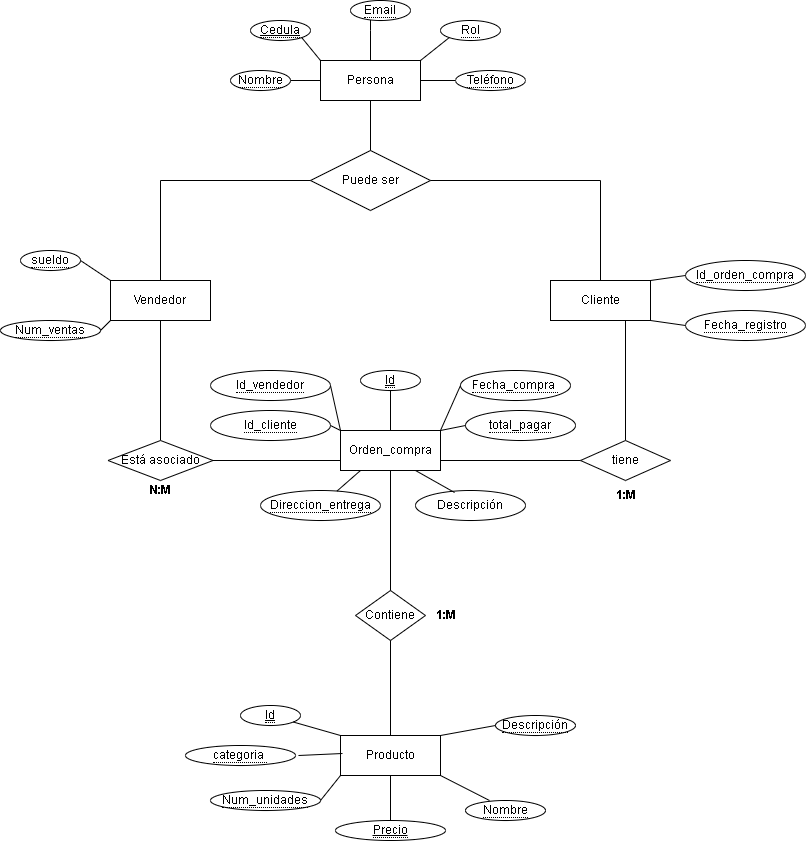

The diagram above was exported from draw.io. Its source (the exported page's mxGraphModel, read from the mxfile embedded in the PNG):
<mxGraphModel dx="1632" dy="1844" grid="1" gridSize="10" guides="1" tooltips="1" connect="0" arrows="1" fold="1" page="1" pageScale="1" pageWidth="850" pageHeight="1100" math="0" shadow="0" extFonts="Permanent Marker^https://fonts.googleapis.com/css?family=Permanent+Marker">
  <root>
    <mxCell id="0" />
    <mxCell id="1" parent="0" />
    <mxCell id="wcKygk_WKPrEuLjn9pDS-1" value="Persona" style="whiteSpace=wrap;html=1;align=center;" parent="1" vertex="1">
      <mxGeometry x="280" y="-60" width="100" height="40" as="geometry" />
    </mxCell>
    <mxCell id="wcKygk_WKPrEuLjn9pDS-3" value="Vendedor" style="whiteSpace=wrap;html=1;align=center;" parent="1" vertex="1">
      <mxGeometry x="70" y="160" width="100" height="40" as="geometry" />
    </mxCell>
    <mxCell id="wcKygk_WKPrEuLjn9pDS-5" value="Producto" style="whiteSpace=wrap;html=1;align=center;" parent="1" vertex="1">
      <mxGeometry x="300" y="615" width="100" height="40" as="geometry" />
    </mxCell>
    <mxCell id="wcKygk_WKPrEuLjn9pDS-7" value="Orden_compra" style="whiteSpace=wrap;html=1;align=center;" parent="1" vertex="1">
      <mxGeometry x="300" y="310" width="100" height="40" as="geometry" />
    </mxCell>
    <mxCell id="wcKygk_WKPrEuLjn9pDS-37" value="Puede ser" style="shape=rhombus;perimeter=rhombusPerimeter;whiteSpace=wrap;html=1;align=center;" parent="1" vertex="1">
      <mxGeometry x="270" y="30" width="120" height="60" as="geometry" />
    </mxCell>
    <mxCell id="wcKygk_WKPrEuLjn9pDS-42" value="Cliente" style="whiteSpace=wrap;html=1;align=center;" parent="1" vertex="1">
      <mxGeometry x="510" y="160" width="100" height="40" as="geometry" />
    </mxCell>
    <mxCell id="wcKygk_WKPrEuLjn9pDS-85" style="edgeStyle=orthogonalEdgeStyle;rounded=0;orthogonalLoop=1;jettySize=auto;html=1;endArrow=none;endFill=0;" parent="1" source="wcKygk_WKPrEuLjn9pDS-71" target="wcKygk_WKPrEuLjn9pDS-1" edge="1">
      <mxGeometry relative="1" as="geometry" />
    </mxCell>
    <mxCell id="wcKygk_WKPrEuLjn9pDS-71" value="&lt;span style=&quot;border-bottom: 1px dotted&quot;&gt;Nombre&lt;/span&gt;" style="ellipse;whiteSpace=wrap;html=1;align=center;rotation=0;" parent="1" vertex="1">
      <mxGeometry x="190" y="-50" width="60" height="20" as="geometry" />
    </mxCell>
    <mxCell id="wcKygk_WKPrEuLjn9pDS-91" style="edgeStyle=orthogonalEdgeStyle;rounded=0;orthogonalLoop=1;jettySize=auto;html=1;endArrow=none;endFill=0;" parent="1" source="wcKygk_WKPrEuLjn9pDS-73" target="wcKygk_WKPrEuLjn9pDS-1" edge="1">
      <mxGeometry relative="1" as="geometry">
        <Array as="points">
          <mxPoint x="330" y="-90" />
          <mxPoint x="330" y="-90" />
        </Array>
      </mxGeometry>
    </mxCell>
    <mxCell id="wcKygk_WKPrEuLjn9pDS-73" value="&lt;span style=&quot;border-bottom: 1px dotted&quot;&gt;Email&lt;/span&gt;" style="ellipse;whiteSpace=wrap;html=1;align=center;rotation=0;" parent="1" vertex="1">
      <mxGeometry x="310" y="-120" width="60" height="20" as="geometry" />
    </mxCell>
    <mxCell id="wcKygk_WKPrEuLjn9pDS-88" style="edgeStyle=orthogonalEdgeStyle;rounded=0;orthogonalLoop=1;jettySize=auto;html=1;entryX=1;entryY=1;entryDx=0;entryDy=0;endArrow=none;endFill=0;exitX=0;exitY=0.5;exitDx=0;exitDy=0;" parent="1" source="wcKygk_WKPrEuLjn9pDS-75" target="wcKygk_WKPrEuLjn9pDS-1" edge="1">
      <mxGeometry relative="1" as="geometry">
        <Array as="points">
          <mxPoint x="380" y="-40" />
        </Array>
      </mxGeometry>
    </mxCell>
    <mxCell id="wcKygk_WKPrEuLjn9pDS-75" value="&lt;span style=&quot;border-bottom: 1px dotted&quot;&gt;Teléfono&lt;br&gt;&lt;/span&gt;" style="ellipse;whiteSpace=wrap;html=1;align=center;rotation=0;" parent="1" vertex="1">
      <mxGeometry x="415" y="-50" width="70" height="20" as="geometry" />
    </mxCell>
    <mxCell id="miYWSdLSkXnFFTQw0LnS-1" value="Contiene" style="rhombus;whiteSpace=wrap;html=1;" parent="1" vertex="1">
      <mxGeometry x="315" y="470" width="70" height="50" as="geometry" />
    </mxCell>
    <mxCell id="miYWSdLSkXnFFTQw0LnS-5" value="&lt;span style=&quot;border-bottom: 1px dotted&quot;&gt;&lt;u&gt;Cedula&lt;/u&gt;&lt;/span&gt;" style="ellipse;whiteSpace=wrap;html=1;align=center;rotation=0;" parent="1" vertex="1">
      <mxGeometry x="210" y="-100" width="60" height="20" as="geometry" />
    </mxCell>
    <mxCell id="miYWSdLSkXnFFTQw0LnS-6" value="&lt;span style=&quot;border-bottom: 1px dotted&quot;&gt;Rol&lt;/span&gt;" style="ellipse;whiteSpace=wrap;html=1;align=center;rotation=0;" parent="1" vertex="1">
      <mxGeometry x="400" y="-100" width="60" height="20" as="geometry" />
    </mxCell>
    <mxCell id="miYWSdLSkXnFFTQw0LnS-9" value="&lt;span style=&quot;border-bottom: 1px dotted&quot;&gt;sueldo&lt;/span&gt;" style="ellipse;whiteSpace=wrap;html=1;align=center;rotation=0;" parent="1" vertex="1">
      <mxGeometry x="-20" y="130" width="60" height="20" as="geometry" />
    </mxCell>
    <mxCell id="miYWSdLSkXnFFTQw0LnS-10" value="&lt;span style=&quot;border-bottom: 1px dotted&quot;&gt;Num_ventas&lt;/span&gt;" style="ellipse;whiteSpace=wrap;html=1;align=center;rotation=0;" parent="1" vertex="1">
      <mxGeometry x="-40" y="200" width="100" height="20" as="geometry" />
    </mxCell>
    <mxCell id="miYWSdLSkXnFFTQw0LnS-11" value="&lt;span style=&quot;border-bottom: 1px dotted&quot;&gt;Id_orden_compra&lt;/span&gt;" style="ellipse;whiteSpace=wrap;html=1;align=center;rotation=0;" parent="1" vertex="1">
      <mxGeometry x="645" y="140" width="120" height="30" as="geometry" />
    </mxCell>
    <mxCell id="miYWSdLSkXnFFTQw0LnS-12" value="&lt;span style=&quot;border-bottom: 1px dotted&quot;&gt;Fecha_registro&lt;/span&gt;" style="ellipse;whiteSpace=wrap;html=1;align=center;rotation=0;" parent="1" vertex="1">
      <mxGeometry x="645" y="190" width="120" height="30" as="geometry" />
    </mxCell>
    <mxCell id="miYWSdLSkXnFFTQw0LnS-13" value="&lt;span style=&quot;border-bottom: 1px dotted&quot;&gt;&lt;u&gt;Id&lt;/u&gt;&lt;/span&gt;" style="ellipse;whiteSpace=wrap;html=1;align=center;rotation=0;" parent="1" vertex="1">
      <mxGeometry x="320" y="250" width="60" height="20" as="geometry" />
    </mxCell>
    <mxCell id="miYWSdLSkXnFFTQw0LnS-14" value="&lt;span style=&quot;border-bottom: 1px dotted&quot;&gt;Fecha_compra&amp;nbsp;&lt;/span&gt;" style="ellipse;whiteSpace=wrap;html=1;align=center;rotation=0;" parent="1" vertex="1">
      <mxGeometry x="420" y="250" width="110" height="30" as="geometry" />
    </mxCell>
    <mxCell id="miYWSdLSkXnFFTQw0LnS-15" value="&lt;span style=&quot;border-bottom: 1px dotted&quot;&gt;total_pagar&lt;/span&gt;" style="ellipse;whiteSpace=wrap;html=1;align=center;rotation=0;" parent="1" vertex="1">
      <mxGeometry x="425" y="290" width="110" height="30" as="geometry" />
    </mxCell>
    <mxCell id="miYWSdLSkXnFFTQw0LnS-16" value="Descripción" style="ellipse;whiteSpace=wrap;html=1;align=center;rotation=0;" parent="1" vertex="1">
      <mxGeometry x="375" y="370" width="110" height="30" as="geometry" />
    </mxCell>
    <mxCell id="miYWSdLSkXnFFTQw0LnS-17" value="&lt;span style=&quot;border-bottom: 1px dotted&quot;&gt;Id_cliente&lt;/span&gt;" style="ellipse;whiteSpace=wrap;html=1;align=center;rotation=0;" parent="1" vertex="1">
      <mxGeometry x="170" y="290" width="120" height="30" as="geometry" />
    </mxCell>
    <mxCell id="miYWSdLSkXnFFTQw0LnS-18" value="&lt;span style=&quot;border-bottom: 1px dotted&quot;&gt;Id_vendedor&lt;/span&gt;" style="ellipse;whiteSpace=wrap;html=1;align=center;rotation=0;" parent="1" vertex="1">
      <mxGeometry x="170" y="250" width="120" height="30" as="geometry" />
    </mxCell>
    <mxCell id="miYWSdLSkXnFFTQw0LnS-19" value="&lt;span style=&quot;border-bottom: 1px dotted&quot;&gt;&lt;u&gt;Id&lt;/u&gt;&lt;/span&gt;" style="ellipse;whiteSpace=wrap;html=1;align=center;rotation=0;" parent="1" vertex="1">
      <mxGeometry x="200" y="585" width="60" height="20" as="geometry" />
    </mxCell>
    <mxCell id="miYWSdLSkXnFFTQw0LnS-20" value="&lt;span style=&quot;border-bottom: 1px dotted&quot;&gt;Num_unidades&lt;/span&gt;" style="ellipse;whiteSpace=wrap;html=1;align=center;rotation=0;" parent="1" vertex="1">
      <mxGeometry x="170" y="670" width="110" height="20" as="geometry" />
    </mxCell>
    <mxCell id="miYWSdLSkXnFFTQw0LnS-21" value="&lt;span style=&quot;border-bottom: 1px dotted&quot;&gt;&lt;u&gt;Precio&lt;/u&gt;&lt;/span&gt;" style="ellipse;whiteSpace=wrap;html=1;align=center;rotation=0;" parent="1" vertex="1">
      <mxGeometry x="295" y="700" width="110" height="20" as="geometry" />
    </mxCell>
    <mxCell id="miYWSdLSkXnFFTQw0LnS-22" value="&lt;span style=&quot;border-bottom: 1px dotted&quot;&gt;Nombre&lt;/span&gt;" style="ellipse;whiteSpace=wrap;html=1;align=center;rotation=0;" parent="1" vertex="1">
      <mxGeometry x="425" y="680" width="80" height="20" as="geometry" />
    </mxCell>
    <mxCell id="miYWSdLSkXnFFTQw0LnS-23" value="&lt;span style=&quot;border-bottom: 1px dotted&quot;&gt;Descripción&lt;/span&gt;" style="ellipse;whiteSpace=wrap;html=1;align=center;rotation=0;" parent="1" vertex="1">
      <mxGeometry x="455" y="595" width="80" height="20" as="geometry" />
    </mxCell>
    <mxCell id="miYWSdLSkXnFFTQw0LnS-24" value="&lt;span style=&quot;border-bottom: 1px dotted&quot;&gt;Direccion_entrega&lt;/span&gt;" style="ellipse;whiteSpace=wrap;html=1;align=center;rotation=0;" parent="1" vertex="1">
      <mxGeometry x="220" y="370" width="120" height="30" as="geometry" />
    </mxCell>
    <mxCell id="miYWSdLSkXnFFTQw0LnS-25" value="" style="endArrow=none;html=1;rounded=0;exitX=1;exitY=0.5;exitDx=0;exitDy=0;entryX=0;entryY=0;entryDx=0;entryDy=0;" parent="1" source="miYWSdLSkXnFFTQw0LnS-18" target="wcKygk_WKPrEuLjn9pDS-7" edge="1">
      <mxGeometry width="50" height="50" relative="1" as="geometry">
        <mxPoint x="310" y="320" as="sourcePoint" />
        <mxPoint x="360" y="270" as="targetPoint" />
      </mxGeometry>
    </mxCell>
    <mxCell id="miYWSdLSkXnFFTQw0LnS-26" value="" style="endArrow=none;html=1;rounded=0;exitX=1;exitY=0.5;exitDx=0;exitDy=0;entryX=0;entryY=0;entryDx=0;entryDy=0;" parent="1" source="miYWSdLSkXnFFTQw0LnS-17" target="wcKygk_WKPrEuLjn9pDS-7" edge="1">
      <mxGeometry width="50" height="50" relative="1" as="geometry">
        <mxPoint x="240" y="360" as="sourcePoint" />
        <mxPoint x="290" y="310" as="targetPoint" />
      </mxGeometry>
    </mxCell>
    <mxCell id="miYWSdLSkXnFFTQw0LnS-27" value="" style="endArrow=none;html=1;rounded=0;" parent="1" source="miYWSdLSkXnFFTQw0LnS-24" edge="1">
      <mxGeometry width="50" height="50" relative="1" as="geometry">
        <mxPoint x="310" y="430" as="sourcePoint" />
        <mxPoint x="320" y="350" as="targetPoint" />
      </mxGeometry>
    </mxCell>
    <mxCell id="miYWSdLSkXnFFTQw0LnS-28" value="" style="endArrow=none;html=1;rounded=0;exitX=0.355;exitY=0.067;exitDx=0;exitDy=0;entryX=0.75;entryY=1;entryDx=0;entryDy=0;exitPerimeter=0;" parent="1" source="miYWSdLSkXnFFTQw0LnS-16" target="wcKygk_WKPrEuLjn9pDS-7" edge="1">
      <mxGeometry width="50" height="50" relative="1" as="geometry">
        <mxPoint x="370" y="430" as="sourcePoint" />
        <mxPoint x="420" y="380" as="targetPoint" />
      </mxGeometry>
    </mxCell>
    <mxCell id="miYWSdLSkXnFFTQw0LnS-29" value="" style="endArrow=none;html=1;rounded=0;exitX=0;exitY=0.5;exitDx=0;exitDy=0;" parent="1" source="miYWSdLSkXnFFTQw0LnS-15" edge="1">
      <mxGeometry width="50" height="50" relative="1" as="geometry">
        <mxPoint x="430" y="305" as="sourcePoint" />
        <mxPoint x="400" y="310" as="targetPoint" />
      </mxGeometry>
    </mxCell>
    <mxCell id="miYWSdLSkXnFFTQw0LnS-30" value="" style="endArrow=none;html=1;rounded=0;exitX=1;exitY=0;exitDx=0;exitDy=0;entryX=0;entryY=0.5;entryDx=0;entryDy=0;" parent="1" source="wcKygk_WKPrEuLjn9pDS-7" target="miYWSdLSkXnFFTQw0LnS-14" edge="1">
      <mxGeometry width="50" height="50" relative="1" as="geometry">
        <mxPoint x="410" y="330" as="sourcePoint" />
        <mxPoint x="460" y="280" as="targetPoint" />
      </mxGeometry>
    </mxCell>
    <mxCell id="miYWSdLSkXnFFTQw0LnS-31" value="" style="endArrow=none;html=1;rounded=0;exitX=0.5;exitY=0;exitDx=0;exitDy=0;entryX=0.5;entryY=1;entryDx=0;entryDy=0;" parent="1" source="wcKygk_WKPrEuLjn9pDS-7" target="miYWSdLSkXnFFTQw0LnS-13" edge="1">
      <mxGeometry width="50" height="50" relative="1" as="geometry">
        <mxPoint x="350" y="310" as="sourcePoint" />
        <mxPoint x="400" y="260" as="targetPoint" />
      </mxGeometry>
    </mxCell>
    <mxCell id="miYWSdLSkXnFFTQw0LnS-32" value="" style="endArrow=none;html=1;rounded=0;entryX=0;entryY=0;entryDx=0;entryDy=0;" parent="1" source="miYWSdLSkXnFFTQw0LnS-19" target="wcKygk_WKPrEuLjn9pDS-5" edge="1">
      <mxGeometry width="50" height="50" relative="1" as="geometry">
        <mxPoint x="50" y="570" as="sourcePoint" />
        <mxPoint x="100" y="520" as="targetPoint" />
      </mxGeometry>
    </mxCell>
    <mxCell id="miYWSdLSkXnFFTQw0LnS-33" value="" style="endArrow=none;html=1;rounded=0;exitX=1;exitY=0.5;exitDx=0;exitDy=0;entryX=0;entryY=1;entryDx=0;entryDy=0;" parent="1" source="miYWSdLSkXnFFTQw0LnS-20" target="wcKygk_WKPrEuLjn9pDS-5" edge="1">
      <mxGeometry width="50" height="50" relative="1" as="geometry">
        <mxPoint x="20" y="680" as="sourcePoint" />
        <mxPoint x="70" y="630" as="targetPoint" />
      </mxGeometry>
    </mxCell>
    <mxCell id="miYWSdLSkXnFFTQw0LnS-34" value="" style="endArrow=none;html=1;rounded=0;exitX=0.5;exitY=0;exitDx=0;exitDy=0;entryX=0.5;entryY=1;entryDx=0;entryDy=0;" parent="1" source="miYWSdLSkXnFFTQw0LnS-21" target="wcKygk_WKPrEuLjn9pDS-5" edge="1">
      <mxGeometry width="50" height="50" relative="1" as="geometry">
        <mxPoint x="80" y="670" as="sourcePoint" />
        <mxPoint x="130" y="620" as="targetPoint" />
      </mxGeometry>
    </mxCell>
    <mxCell id="miYWSdLSkXnFFTQw0LnS-35" value="" style="endArrow=none;html=1;rounded=0;exitX=1;exitY=1;exitDx=0;exitDy=0;entryX=0.3;entryY=0;entryDx=0;entryDy=0;entryPerimeter=0;" parent="1" source="wcKygk_WKPrEuLjn9pDS-5" target="miYWSdLSkXnFFTQw0LnS-22" edge="1">
      <mxGeometry width="50" height="50" relative="1" as="geometry">
        <mxPoint x="140" y="700" as="sourcePoint" />
        <mxPoint x="190" y="650" as="targetPoint" />
      </mxGeometry>
    </mxCell>
    <mxCell id="miYWSdLSkXnFFTQw0LnS-36" value="" style="endArrow=none;html=1;rounded=0;exitX=1;exitY=0;exitDx=0;exitDy=0;entryX=0;entryY=0.5;entryDx=0;entryDy=0;" parent="1" source="wcKygk_WKPrEuLjn9pDS-5" target="miYWSdLSkXnFFTQw0LnS-23" edge="1">
      <mxGeometry width="50" height="50" relative="1" as="geometry">
        <mxPoint x="190" y="620" as="sourcePoint" />
        <mxPoint x="150" y="625" as="targetPoint" />
      </mxGeometry>
    </mxCell>
    <mxCell id="miYWSdLSkXnFFTQw0LnS-37" value="" style="endArrow=none;html=1;rounded=0;exitX=1;exitY=1;exitDx=0;exitDy=0;entryX=0;entryY=0;entryDx=0;entryDy=0;" parent="1" source="miYWSdLSkXnFFTQw0LnS-5" target="wcKygk_WKPrEuLjn9pDS-1" edge="1">
      <mxGeometry width="50" height="50" relative="1" as="geometry">
        <mxPoint x="230" y="-40" as="sourcePoint" />
        <mxPoint x="280" y="-90" as="targetPoint" />
      </mxGeometry>
    </mxCell>
    <mxCell id="miYWSdLSkXnFFTQw0LnS-38" value="" style="endArrow=none;html=1;rounded=0;exitX=1;exitY=0;exitDx=0;exitDy=0;entryX=0;entryY=1;entryDx=0;entryDy=0;" parent="1" source="wcKygk_WKPrEuLjn9pDS-1" target="miYWSdLSkXnFFTQw0LnS-6" edge="1">
      <mxGeometry width="50" height="50" relative="1" as="geometry">
        <mxPoint x="380" y="-40" as="sourcePoint" />
        <mxPoint x="430" y="-90" as="targetPoint" />
      </mxGeometry>
    </mxCell>
    <mxCell id="miYWSdLSkXnFFTQw0LnS-41" value="" style="endArrow=none;html=1;rounded=0;exitX=1;exitY=0.5;exitDx=0;exitDy=0;entryX=0;entryY=0;entryDx=0;entryDy=0;" parent="1" source="miYWSdLSkXnFFTQw0LnS-9" target="wcKygk_WKPrEuLjn9pDS-3" edge="1">
      <mxGeometry width="50" height="50" relative="1" as="geometry">
        <mxPoint x="80" y="180" as="sourcePoint" />
        <mxPoint x="130" y="130" as="targetPoint" />
      </mxGeometry>
    </mxCell>
    <mxCell id="miYWSdLSkXnFFTQw0LnS-42" value="" style="endArrow=none;html=1;rounded=0;exitX=1;exitY=0.5;exitDx=0;exitDy=0;entryX=0;entryY=1;entryDx=0;entryDy=0;" parent="1" source="miYWSdLSkXnFFTQw0LnS-10" target="wcKygk_WKPrEuLjn9pDS-3" edge="1">
      <mxGeometry width="50" height="50" relative="1" as="geometry">
        <mxPoint x="100" y="290" as="sourcePoint" />
        <mxPoint x="150" y="240" as="targetPoint" />
      </mxGeometry>
    </mxCell>
    <mxCell id="miYWSdLSkXnFFTQw0LnS-43" value="" style="endArrow=none;html=1;rounded=0;exitX=1;exitY=0;exitDx=0;exitDy=0;entryX=0;entryY=0.5;entryDx=0;entryDy=0;" parent="1" source="wcKygk_WKPrEuLjn9pDS-42" target="miYWSdLSkXnFFTQw0LnS-11" edge="1">
      <mxGeometry width="50" height="50" relative="1" as="geometry">
        <mxPoint x="580" y="150" as="sourcePoint" />
        <mxPoint x="630" y="100" as="targetPoint" />
      </mxGeometry>
    </mxCell>
    <mxCell id="miYWSdLSkXnFFTQw0LnS-44" value="" style="endArrow=none;html=1;rounded=0;exitX=1;exitY=1;exitDx=0;exitDy=0;entryX=0;entryY=0.5;entryDx=0;entryDy=0;" parent="1" source="wcKygk_WKPrEuLjn9pDS-42" target="miYWSdLSkXnFFTQw0LnS-12" edge="1">
      <mxGeometry width="50" height="50" relative="1" as="geometry">
        <mxPoint x="600" y="290" as="sourcePoint" />
        <mxPoint x="650" y="240" as="targetPoint" />
      </mxGeometry>
    </mxCell>
    <mxCell id="fRVEjDxMoczMU0ceVwJc-2" value="" style="endArrow=none;html=1;rounded=0;entryX=0.75;entryY=1;entryDx=0;entryDy=0;startArrow=none;startFill=0;endFill=0;" parent="1" target="wcKygk_WKPrEuLjn9pDS-42" edge="1">
      <mxGeometry width="50" height="50" relative="1" as="geometry">
        <mxPoint x="585" y="320" as="sourcePoint" />
        <mxPoint x="550" y="220" as="targetPoint" />
      </mxGeometry>
    </mxCell>
    <mxCell id="fRVEjDxMoczMU0ceVwJc-4" value="" style="endArrow=none;html=1;rounded=0;entryX=0.5;entryY=1;entryDx=0;entryDy=0;endFill=0;startArrow=none;startFill=0;" parent="1" source="wcKygk_WKPrEuLjn9pDS-5" target="miYWSdLSkXnFFTQw0LnS-1" edge="1">
      <mxGeometry width="50" height="50" relative="1" as="geometry">
        <mxPoint x="180" y="445" as="sourcePoint" />
        <mxPoint x="230" y="395" as="targetPoint" />
      </mxGeometry>
    </mxCell>
    <mxCell id="gliK2cXnC0KhO7XulMOS-1" value="" style="endArrow=none;html=1;rounded=0;entryX=0.5;entryY=1;entryDx=0;entryDy=0;exitX=0.5;exitY=0;exitDx=0;exitDy=0;" parent="1" source="wcKygk_WKPrEuLjn9pDS-37" target="wcKygk_WKPrEuLjn9pDS-1" edge="1">
      <mxGeometry width="50" height="50" relative="1" as="geometry">
        <mxPoint x="320" y="50" as="sourcePoint" />
        <mxPoint x="370" as="targetPoint" />
      </mxGeometry>
    </mxCell>
    <mxCell id="fRVEjDxMoczMU0ceVwJc-5" value="" style="endArrow=none;html=1;rounded=0;entryX=0.5;entryY=0;entryDx=0;entryDy=0;startArrow=none;startFill=0;" parent="1" source="wcKygk_WKPrEuLjn9pDS-7" target="miYWSdLSkXnFFTQw0LnS-1" edge="1">
      <mxGeometry width="50" height="50" relative="1" as="geometry">
        <mxPoint x="205" y="260" as="sourcePoint" />
        <mxPoint x="150" y="335" as="targetPoint" />
      </mxGeometry>
    </mxCell>
    <mxCell id="gliK2cXnC0KhO7XulMOS-2" value="" style="endArrow=none;html=1;rounded=0;entryX=0;entryY=0.5;entryDx=0;entryDy=0;exitX=0.5;exitY=0;exitDx=0;exitDy=0;" parent="1" source="wcKygk_WKPrEuLjn9pDS-3" target="wcKygk_WKPrEuLjn9pDS-37" edge="1">
      <mxGeometry width="50" height="50" relative="1" as="geometry">
        <mxPoint x="190" y="130" as="sourcePoint" />
        <mxPoint x="240" y="80" as="targetPoint" />
        <Array as="points">
          <mxPoint x="120" y="60" />
        </Array>
      </mxGeometry>
    </mxCell>
    <mxCell id="gliK2cXnC0KhO7XulMOS-3" value="" style="endArrow=none;html=1;rounded=0;exitX=1;exitY=0.5;exitDx=0;exitDy=0;entryX=0.5;entryY=0;entryDx=0;entryDy=0;" parent="1" source="wcKygk_WKPrEuLjn9pDS-37" target="wcKygk_WKPrEuLjn9pDS-42" edge="1">
      <mxGeometry width="50" height="50" relative="1" as="geometry">
        <mxPoint x="360" y="160" as="sourcePoint" />
        <mxPoint x="410" y="110" as="targetPoint" />
        <Array as="points">
          <mxPoint x="560" y="60" />
        </Array>
      </mxGeometry>
    </mxCell>
    <mxCell id="f7lkOSeXfkVQM4IMvz92-1" value="" style="endArrow=none;html=1;rounded=0;exitX=1;exitY=0.75;exitDx=0;exitDy=0;endFill=0;startArrow=none;startFill=0;" parent="1" source="wcKygk_WKPrEuLjn9pDS-7" edge="1">
      <mxGeometry width="50" height="50" relative="1" as="geometry">
        <mxPoint x="580" y="470" as="sourcePoint" />
        <mxPoint x="580" y="340" as="targetPoint" />
      </mxGeometry>
    </mxCell>
    <mxCell id="f7lkOSeXfkVQM4IMvz92-2" value="tiene" style="rhombus;whiteSpace=wrap;html=1;" parent="1" vertex="1">
      <mxGeometry x="540" y="320" width="90" height="40" as="geometry" />
    </mxCell>
    <mxCell id="f7lkOSeXfkVQM4IMvz92-3" value="" style="endArrow=none;html=1;rounded=0;entryX=0.5;entryY=1;entryDx=0;entryDy=0;exitX=0.5;exitY=0;exitDx=0;exitDy=0;startArrow=none;startFill=0;" parent="1" source="f7lkOSeXfkVQM4IMvz92-5" target="wcKygk_WKPrEuLjn9pDS-3" edge="1">
      <mxGeometry width="50" height="50" relative="1" as="geometry">
        <mxPoint x="30" y="410" as="sourcePoint" />
        <mxPoint x="80" y="360" as="targetPoint" />
        <Array as="points" />
      </mxGeometry>
    </mxCell>
    <mxCell id="f7lkOSeXfkVQM4IMvz92-5" value="Está asociado" style="rhombus;whiteSpace=wrap;html=1;" parent="1" vertex="1">
      <mxGeometry x="67.5" y="320" width="105" height="40" as="geometry" />
    </mxCell>
    <mxCell id="f7lkOSeXfkVQM4IMvz92-6" value="" style="endArrow=none;html=1;rounded=0;entryX=1;entryY=0.5;entryDx=0;entryDy=0;exitX=0;exitY=0.75;exitDx=0;exitDy=0;" parent="1" source="wcKygk_WKPrEuLjn9pDS-7" target="f7lkOSeXfkVQM4IMvz92-5" edge="1">
      <mxGeometry width="50" height="50" relative="1" as="geometry">
        <mxPoint x="300" y="340" as="sourcePoint" />
        <mxPoint x="120" y="200" as="targetPoint" />
        <Array as="points" />
      </mxGeometry>
    </mxCell>
    <mxCell id="f7lkOSeXfkVQM4IMvz92-7" value="&lt;b&gt;N:M&lt;/b&gt;" style="text;html=1;align=center;verticalAlign=middle;resizable=0;points=[];autosize=1;strokeColor=none;fillColor=none;" parent="1" vertex="1">
      <mxGeometry x="95" y="355" width="50" height="30" as="geometry" />
    </mxCell>
    <mxCell id="f7lkOSeXfkVQM4IMvz92-8" value="&lt;b&gt;1:M&lt;/b&gt;" style="text;html=1;align=center;verticalAlign=middle;resizable=0;points=[];autosize=1;strokeColor=none;fillColor=none;" parent="1" vertex="1">
      <mxGeometry x="565" y="360" width="40" height="30" as="geometry" />
    </mxCell>
    <mxCell id="f7lkOSeXfkVQM4IMvz92-9" value="&lt;b&gt;1:M&lt;/b&gt;" style="text;html=1;align=center;verticalAlign=middle;resizable=0;points=[];autosize=1;strokeColor=none;fillColor=none;" parent="1" vertex="1">
      <mxGeometry x="385" y="480" width="40" height="30" as="geometry" />
    </mxCell>
    <mxCell id="f7lkOSeXfkVQM4IMvz92-10" value="&lt;span style=&quot;border-bottom: 1px dotted&quot;&gt;categoria&amp;nbsp;&lt;/span&gt;" style="ellipse;whiteSpace=wrap;html=1;align=center;rotation=0;" parent="1" vertex="1">
      <mxGeometry x="145" y="625" width="110" height="20" as="geometry" />
    </mxCell>
    <mxCell id="f7lkOSeXfkVQM4IMvz92-11" value="" style="endArrow=none;html=1;rounded=0;exitX=1.027;exitY=0.5;exitDx=0;exitDy=0;exitPerimeter=0;entryX=0.02;entryY=0.45;entryDx=0;entryDy=0;entryPerimeter=0;" parent="1" source="f7lkOSeXfkVQM4IMvz92-10" target="wcKygk_WKPrEuLjn9pDS-5" edge="1">
      <mxGeometry width="50" height="50" relative="1" as="geometry">
        <mxPoint x="-50" y="660" as="sourcePoint" />
        <mxPoint y="610" as="targetPoint" />
      </mxGeometry>
    </mxCell>
  </root>
</mxGraphModel>